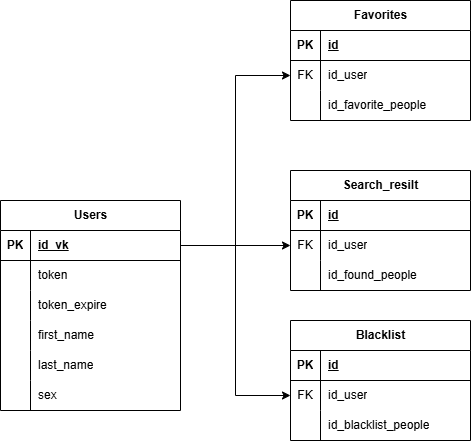

The diagram above was exported from draw.io. Its source (the exported page's mxGraphModel, read from the mxfile embedded in the PNG):
<mxGraphModel dx="1188" dy="619" grid="1" gridSize="10" guides="1" tooltips="1" connect="1" arrows="1" fold="1" page="1" pageScale="1" pageWidth="827" pageHeight="1169" math="0" shadow="0">
  <root>
    <mxCell id="0" />
    <mxCell id="1" parent="0" />
    <mxCell id="6-Ggkky1w-OWR9mN-Gkm-1" value="Users" style="shape=table;startSize=30;container=1;collapsible=1;childLayout=tableLayout;fixedRows=1;rowLines=0;fontStyle=1;align=center;resizeLast=1;html=1;" vertex="1" parent="1">
      <mxGeometry x="40" y="210" width="180" height="210" as="geometry" />
    </mxCell>
    <mxCell id="6-Ggkky1w-OWR9mN-Gkm-2" value="" style="shape=tableRow;horizontal=0;startSize=0;swimlaneHead=0;swimlaneBody=0;fillColor=none;collapsible=0;dropTarget=0;points=[[0,0.5],[1,0.5]];portConstraint=eastwest;top=0;left=0;right=0;bottom=1;" vertex="1" parent="6-Ggkky1w-OWR9mN-Gkm-1">
      <mxGeometry y="30" width="180" height="30" as="geometry" />
    </mxCell>
    <mxCell id="6-Ggkky1w-OWR9mN-Gkm-3" value="PK" style="shape=partialRectangle;connectable=0;fillColor=none;top=0;left=0;bottom=0;right=0;fontStyle=1;overflow=hidden;whiteSpace=wrap;html=1;" vertex="1" parent="6-Ggkky1w-OWR9mN-Gkm-2">
      <mxGeometry width="30" height="30" as="geometry">
        <mxRectangle width="30" height="30" as="alternateBounds" />
      </mxGeometry>
    </mxCell>
    <mxCell id="6-Ggkky1w-OWR9mN-Gkm-4" value="id_vk" style="shape=partialRectangle;connectable=0;fillColor=none;top=0;left=0;bottom=0;right=0;align=left;spacingLeft=6;fontStyle=5;overflow=hidden;whiteSpace=wrap;html=1;" vertex="1" parent="6-Ggkky1w-OWR9mN-Gkm-2">
      <mxGeometry x="30" width="150" height="30" as="geometry">
        <mxRectangle width="150" height="30" as="alternateBounds" />
      </mxGeometry>
    </mxCell>
    <mxCell id="6-Ggkky1w-OWR9mN-Gkm-5" value="" style="shape=tableRow;horizontal=0;startSize=0;swimlaneHead=0;swimlaneBody=0;fillColor=none;collapsible=0;dropTarget=0;points=[[0,0.5],[1,0.5]];portConstraint=eastwest;top=0;left=0;right=0;bottom=0;" vertex="1" parent="6-Ggkky1w-OWR9mN-Gkm-1">
      <mxGeometry y="60" width="180" height="30" as="geometry" />
    </mxCell>
    <mxCell id="6-Ggkky1w-OWR9mN-Gkm-6" value="" style="shape=partialRectangle;connectable=0;fillColor=none;top=0;left=0;bottom=0;right=0;editable=1;overflow=hidden;whiteSpace=wrap;html=1;" vertex="1" parent="6-Ggkky1w-OWR9mN-Gkm-5">
      <mxGeometry width="30" height="30" as="geometry">
        <mxRectangle width="30" height="30" as="alternateBounds" />
      </mxGeometry>
    </mxCell>
    <mxCell id="6-Ggkky1w-OWR9mN-Gkm-7" value="token" style="shape=partialRectangle;connectable=0;fillColor=none;top=0;left=0;bottom=0;right=0;align=left;spacingLeft=6;overflow=hidden;whiteSpace=wrap;html=1;" vertex="1" parent="6-Ggkky1w-OWR9mN-Gkm-5">
      <mxGeometry x="30" width="150" height="30" as="geometry">
        <mxRectangle width="150" height="30" as="alternateBounds" />
      </mxGeometry>
    </mxCell>
    <mxCell id="6-Ggkky1w-OWR9mN-Gkm-8" value="" style="shape=tableRow;horizontal=0;startSize=0;swimlaneHead=0;swimlaneBody=0;fillColor=none;collapsible=0;dropTarget=0;points=[[0,0.5],[1,0.5]];portConstraint=eastwest;top=0;left=0;right=0;bottom=0;" vertex="1" parent="6-Ggkky1w-OWR9mN-Gkm-1">
      <mxGeometry y="90" width="180" height="30" as="geometry" />
    </mxCell>
    <mxCell id="6-Ggkky1w-OWR9mN-Gkm-9" value="" style="shape=partialRectangle;connectable=0;fillColor=none;top=0;left=0;bottom=0;right=0;editable=1;overflow=hidden;whiteSpace=wrap;html=1;" vertex="1" parent="6-Ggkky1w-OWR9mN-Gkm-8">
      <mxGeometry width="30" height="30" as="geometry">
        <mxRectangle width="30" height="30" as="alternateBounds" />
      </mxGeometry>
    </mxCell>
    <mxCell id="6-Ggkky1w-OWR9mN-Gkm-10" value="token_expire" style="shape=partialRectangle;connectable=0;fillColor=none;top=0;left=0;bottom=0;right=0;align=left;spacingLeft=6;overflow=hidden;whiteSpace=wrap;html=1;" vertex="1" parent="6-Ggkky1w-OWR9mN-Gkm-8">
      <mxGeometry x="30" width="150" height="30" as="geometry">
        <mxRectangle width="150" height="30" as="alternateBounds" />
      </mxGeometry>
    </mxCell>
    <mxCell id="6-Ggkky1w-OWR9mN-Gkm-11" value="" style="shape=tableRow;horizontal=0;startSize=0;swimlaneHead=0;swimlaneBody=0;fillColor=none;collapsible=0;dropTarget=0;points=[[0,0.5],[1,0.5]];portConstraint=eastwest;top=0;left=0;right=0;bottom=0;" vertex="1" parent="6-Ggkky1w-OWR9mN-Gkm-1">
      <mxGeometry y="120" width="180" height="30" as="geometry" />
    </mxCell>
    <mxCell id="6-Ggkky1w-OWR9mN-Gkm-12" value="" style="shape=partialRectangle;connectable=0;fillColor=none;top=0;left=0;bottom=0;right=0;editable=1;overflow=hidden;whiteSpace=wrap;html=1;" vertex="1" parent="6-Ggkky1w-OWR9mN-Gkm-11">
      <mxGeometry width="30" height="30" as="geometry">
        <mxRectangle width="30" height="30" as="alternateBounds" />
      </mxGeometry>
    </mxCell>
    <mxCell id="6-Ggkky1w-OWR9mN-Gkm-13" value="first_name" style="shape=partialRectangle;connectable=0;fillColor=none;top=0;left=0;bottom=0;right=0;align=left;spacingLeft=6;overflow=hidden;whiteSpace=wrap;html=1;" vertex="1" parent="6-Ggkky1w-OWR9mN-Gkm-11">
      <mxGeometry x="30" width="150" height="30" as="geometry">
        <mxRectangle width="150" height="30" as="alternateBounds" />
      </mxGeometry>
    </mxCell>
    <mxCell id="6-Ggkky1w-OWR9mN-Gkm-66" style="shape=tableRow;horizontal=0;startSize=0;swimlaneHead=0;swimlaneBody=0;fillColor=none;collapsible=0;dropTarget=0;points=[[0,0.5],[1,0.5]];portConstraint=eastwest;top=0;left=0;right=0;bottom=0;" vertex="1" parent="6-Ggkky1w-OWR9mN-Gkm-1">
      <mxGeometry y="150" width="180" height="30" as="geometry" />
    </mxCell>
    <mxCell id="6-Ggkky1w-OWR9mN-Gkm-67" style="shape=partialRectangle;connectable=0;fillColor=none;top=0;left=0;bottom=0;right=0;editable=1;overflow=hidden;whiteSpace=wrap;html=1;" vertex="1" parent="6-Ggkky1w-OWR9mN-Gkm-66">
      <mxGeometry width="30" height="30" as="geometry">
        <mxRectangle width="30" height="30" as="alternateBounds" />
      </mxGeometry>
    </mxCell>
    <mxCell id="6-Ggkky1w-OWR9mN-Gkm-68" value="last_name" style="shape=partialRectangle;connectable=0;fillColor=none;top=0;left=0;bottom=0;right=0;align=left;spacingLeft=6;overflow=hidden;whiteSpace=wrap;html=1;" vertex="1" parent="6-Ggkky1w-OWR9mN-Gkm-66">
      <mxGeometry x="30" width="150" height="30" as="geometry">
        <mxRectangle width="150" height="30" as="alternateBounds" />
      </mxGeometry>
    </mxCell>
    <mxCell id="6-Ggkky1w-OWR9mN-Gkm-69" style="shape=tableRow;horizontal=0;startSize=0;swimlaneHead=0;swimlaneBody=0;fillColor=none;collapsible=0;dropTarget=0;points=[[0,0.5],[1,0.5]];portConstraint=eastwest;top=0;left=0;right=0;bottom=0;" vertex="1" parent="6-Ggkky1w-OWR9mN-Gkm-1">
      <mxGeometry y="180" width="180" height="30" as="geometry" />
    </mxCell>
    <mxCell id="6-Ggkky1w-OWR9mN-Gkm-70" style="shape=partialRectangle;connectable=0;fillColor=none;top=0;left=0;bottom=0;right=0;editable=1;overflow=hidden;whiteSpace=wrap;html=1;" vertex="1" parent="6-Ggkky1w-OWR9mN-Gkm-69">
      <mxGeometry width="30" height="30" as="geometry">
        <mxRectangle width="30" height="30" as="alternateBounds" />
      </mxGeometry>
    </mxCell>
    <mxCell id="6-Ggkky1w-OWR9mN-Gkm-71" value="sex" style="shape=partialRectangle;connectable=0;fillColor=none;top=0;left=0;bottom=0;right=0;align=left;spacingLeft=6;overflow=hidden;whiteSpace=wrap;html=1;" vertex="1" parent="6-Ggkky1w-OWR9mN-Gkm-69">
      <mxGeometry x="30" width="150" height="30" as="geometry">
        <mxRectangle width="150" height="30" as="alternateBounds" />
      </mxGeometry>
    </mxCell>
    <mxCell id="6-Ggkky1w-OWR9mN-Gkm-14" value="Search_resilt" style="shape=table;startSize=30;container=1;collapsible=1;childLayout=tableLayout;fixedRows=1;rowLines=0;fontStyle=1;align=center;resizeLast=1;html=1;" vertex="1" parent="1">
      <mxGeometry x="330" y="180" width="180" height="120" as="geometry" />
    </mxCell>
    <mxCell id="6-Ggkky1w-OWR9mN-Gkm-15" value="" style="shape=tableRow;horizontal=0;startSize=0;swimlaneHead=0;swimlaneBody=0;fillColor=none;collapsible=0;dropTarget=0;points=[[0,0.5],[1,0.5]];portConstraint=eastwest;top=0;left=0;right=0;bottom=1;" vertex="1" parent="6-Ggkky1w-OWR9mN-Gkm-14">
      <mxGeometry y="30" width="180" height="30" as="geometry" />
    </mxCell>
    <mxCell id="6-Ggkky1w-OWR9mN-Gkm-16" value="PK" style="shape=partialRectangle;connectable=0;fillColor=none;top=0;left=0;bottom=0;right=0;fontStyle=1;overflow=hidden;whiteSpace=wrap;html=1;" vertex="1" parent="6-Ggkky1w-OWR9mN-Gkm-15">
      <mxGeometry width="30" height="30" as="geometry">
        <mxRectangle width="30" height="30" as="alternateBounds" />
      </mxGeometry>
    </mxCell>
    <mxCell id="6-Ggkky1w-OWR9mN-Gkm-17" value="id" style="shape=partialRectangle;connectable=0;fillColor=none;top=0;left=0;bottom=0;right=0;align=left;spacingLeft=6;fontStyle=5;overflow=hidden;whiteSpace=wrap;html=1;" vertex="1" parent="6-Ggkky1w-OWR9mN-Gkm-15">
      <mxGeometry x="30" width="150" height="30" as="geometry">
        <mxRectangle width="150" height="30" as="alternateBounds" />
      </mxGeometry>
    </mxCell>
    <mxCell id="6-Ggkky1w-OWR9mN-Gkm-18" value="" style="shape=tableRow;horizontal=0;startSize=0;swimlaneHead=0;swimlaneBody=0;fillColor=none;collapsible=0;dropTarget=0;points=[[0,0.5],[1,0.5]];portConstraint=eastwest;top=0;left=0;right=0;bottom=0;" vertex="1" parent="6-Ggkky1w-OWR9mN-Gkm-14">
      <mxGeometry y="60" width="180" height="30" as="geometry" />
    </mxCell>
    <mxCell id="6-Ggkky1w-OWR9mN-Gkm-19" value="FK" style="shape=partialRectangle;connectable=0;fillColor=none;top=0;left=0;bottom=0;right=0;editable=1;overflow=hidden;whiteSpace=wrap;html=1;" vertex="1" parent="6-Ggkky1w-OWR9mN-Gkm-18">
      <mxGeometry width="30" height="30" as="geometry">
        <mxRectangle width="30" height="30" as="alternateBounds" />
      </mxGeometry>
    </mxCell>
    <mxCell id="6-Ggkky1w-OWR9mN-Gkm-20" value="id_user" style="shape=partialRectangle;connectable=0;fillColor=none;top=0;left=0;bottom=0;right=0;align=left;spacingLeft=6;overflow=hidden;whiteSpace=wrap;html=1;" vertex="1" parent="6-Ggkky1w-OWR9mN-Gkm-18">
      <mxGeometry x="30" width="150" height="30" as="geometry">
        <mxRectangle width="150" height="30" as="alternateBounds" />
      </mxGeometry>
    </mxCell>
    <mxCell id="6-Ggkky1w-OWR9mN-Gkm-21" value="" style="shape=tableRow;horizontal=0;startSize=0;swimlaneHead=0;swimlaneBody=0;fillColor=none;collapsible=0;dropTarget=0;points=[[0,0.5],[1,0.5]];portConstraint=eastwest;top=0;left=0;right=0;bottom=0;" vertex="1" parent="6-Ggkky1w-OWR9mN-Gkm-14">
      <mxGeometry y="90" width="180" height="30" as="geometry" />
    </mxCell>
    <mxCell id="6-Ggkky1w-OWR9mN-Gkm-22" value="" style="shape=partialRectangle;connectable=0;fillColor=none;top=0;left=0;bottom=0;right=0;editable=1;overflow=hidden;whiteSpace=wrap;html=1;" vertex="1" parent="6-Ggkky1w-OWR9mN-Gkm-21">
      <mxGeometry width="30" height="30" as="geometry">
        <mxRectangle width="30" height="30" as="alternateBounds" />
      </mxGeometry>
    </mxCell>
    <mxCell id="6-Ggkky1w-OWR9mN-Gkm-23" value="id_found_people" style="shape=partialRectangle;connectable=0;fillColor=none;top=0;left=0;bottom=0;right=0;align=left;spacingLeft=6;overflow=hidden;whiteSpace=wrap;html=1;" vertex="1" parent="6-Ggkky1w-OWR9mN-Gkm-21">
      <mxGeometry x="30" width="150" height="30" as="geometry">
        <mxRectangle width="150" height="30" as="alternateBounds" />
      </mxGeometry>
    </mxCell>
    <mxCell id="6-Ggkky1w-OWR9mN-Gkm-27" value="Favorites" style="shape=table;startSize=30;container=1;collapsible=1;childLayout=tableLayout;fixedRows=1;rowLines=0;fontStyle=1;align=center;resizeLast=1;html=1;" vertex="1" parent="1">
      <mxGeometry x="330" y="10" width="180" height="120" as="geometry" />
    </mxCell>
    <mxCell id="6-Ggkky1w-OWR9mN-Gkm-28" value="" style="shape=tableRow;horizontal=0;startSize=0;swimlaneHead=0;swimlaneBody=0;fillColor=none;collapsible=0;dropTarget=0;points=[[0,0.5],[1,0.5]];portConstraint=eastwest;top=0;left=0;right=0;bottom=1;" vertex="1" parent="6-Ggkky1w-OWR9mN-Gkm-27">
      <mxGeometry y="30" width="180" height="30" as="geometry" />
    </mxCell>
    <mxCell id="6-Ggkky1w-OWR9mN-Gkm-29" value="PK" style="shape=partialRectangle;connectable=0;fillColor=none;top=0;left=0;bottom=0;right=0;fontStyle=1;overflow=hidden;whiteSpace=wrap;html=1;" vertex="1" parent="6-Ggkky1w-OWR9mN-Gkm-28">
      <mxGeometry width="30" height="30" as="geometry">
        <mxRectangle width="30" height="30" as="alternateBounds" />
      </mxGeometry>
    </mxCell>
    <mxCell id="6-Ggkky1w-OWR9mN-Gkm-30" value="id" style="shape=partialRectangle;connectable=0;fillColor=none;top=0;left=0;bottom=0;right=0;align=left;spacingLeft=6;fontStyle=5;overflow=hidden;whiteSpace=wrap;html=1;" vertex="1" parent="6-Ggkky1w-OWR9mN-Gkm-28">
      <mxGeometry x="30" width="150" height="30" as="geometry">
        <mxRectangle width="150" height="30" as="alternateBounds" />
      </mxGeometry>
    </mxCell>
    <mxCell id="6-Ggkky1w-OWR9mN-Gkm-31" value="" style="shape=tableRow;horizontal=0;startSize=0;swimlaneHead=0;swimlaneBody=0;fillColor=none;collapsible=0;dropTarget=0;points=[[0,0.5],[1,0.5]];portConstraint=eastwest;top=0;left=0;right=0;bottom=0;" vertex="1" parent="6-Ggkky1w-OWR9mN-Gkm-27">
      <mxGeometry y="60" width="180" height="30" as="geometry" />
    </mxCell>
    <mxCell id="6-Ggkky1w-OWR9mN-Gkm-32" value="FK" style="shape=partialRectangle;connectable=0;fillColor=none;top=0;left=0;bottom=0;right=0;editable=1;overflow=hidden;whiteSpace=wrap;html=1;" vertex="1" parent="6-Ggkky1w-OWR9mN-Gkm-31">
      <mxGeometry width="30" height="30" as="geometry">
        <mxRectangle width="30" height="30" as="alternateBounds" />
      </mxGeometry>
    </mxCell>
    <mxCell id="6-Ggkky1w-OWR9mN-Gkm-33" value="id_user" style="shape=partialRectangle;connectable=0;fillColor=none;top=0;left=0;bottom=0;right=0;align=left;spacingLeft=6;overflow=hidden;whiteSpace=wrap;html=1;" vertex="1" parent="6-Ggkky1w-OWR9mN-Gkm-31">
      <mxGeometry x="30" width="150" height="30" as="geometry">
        <mxRectangle width="150" height="30" as="alternateBounds" />
      </mxGeometry>
    </mxCell>
    <mxCell id="6-Ggkky1w-OWR9mN-Gkm-34" value="" style="shape=tableRow;horizontal=0;startSize=0;swimlaneHead=0;swimlaneBody=0;fillColor=none;collapsible=0;dropTarget=0;points=[[0,0.5],[1,0.5]];portConstraint=eastwest;top=0;left=0;right=0;bottom=0;" vertex="1" parent="6-Ggkky1w-OWR9mN-Gkm-27">
      <mxGeometry y="90" width="180" height="30" as="geometry" />
    </mxCell>
    <mxCell id="6-Ggkky1w-OWR9mN-Gkm-35" value="" style="shape=partialRectangle;connectable=0;fillColor=none;top=0;left=0;bottom=0;right=0;editable=1;overflow=hidden;whiteSpace=wrap;html=1;" vertex="1" parent="6-Ggkky1w-OWR9mN-Gkm-34">
      <mxGeometry width="30" height="30" as="geometry">
        <mxRectangle width="30" height="30" as="alternateBounds" />
      </mxGeometry>
    </mxCell>
    <mxCell id="6-Ggkky1w-OWR9mN-Gkm-36" value="id_favorite_people" style="shape=partialRectangle;connectable=0;fillColor=none;top=0;left=0;bottom=0;right=0;align=left;spacingLeft=6;overflow=hidden;whiteSpace=wrap;html=1;" vertex="1" parent="6-Ggkky1w-OWR9mN-Gkm-34">
      <mxGeometry x="30" width="150" height="30" as="geometry">
        <mxRectangle width="150" height="30" as="alternateBounds" />
      </mxGeometry>
    </mxCell>
    <mxCell id="6-Ggkky1w-OWR9mN-Gkm-40" value="Blacklist" style="shape=table;startSize=30;container=1;collapsible=1;childLayout=tableLayout;fixedRows=1;rowLines=0;fontStyle=1;align=center;resizeLast=1;html=1;" vertex="1" parent="1">
      <mxGeometry x="330" y="330" width="180" height="120" as="geometry" />
    </mxCell>
    <mxCell id="6-Ggkky1w-OWR9mN-Gkm-41" value="" style="shape=tableRow;horizontal=0;startSize=0;swimlaneHead=0;swimlaneBody=0;fillColor=none;collapsible=0;dropTarget=0;points=[[0,0.5],[1,0.5]];portConstraint=eastwest;top=0;left=0;right=0;bottom=1;" vertex="1" parent="6-Ggkky1w-OWR9mN-Gkm-40">
      <mxGeometry y="30" width="180" height="30" as="geometry" />
    </mxCell>
    <mxCell id="6-Ggkky1w-OWR9mN-Gkm-42" value="PK" style="shape=partialRectangle;connectable=0;fillColor=none;top=0;left=0;bottom=0;right=0;fontStyle=1;overflow=hidden;whiteSpace=wrap;html=1;" vertex="1" parent="6-Ggkky1w-OWR9mN-Gkm-41">
      <mxGeometry width="30" height="30" as="geometry">
        <mxRectangle width="30" height="30" as="alternateBounds" />
      </mxGeometry>
    </mxCell>
    <mxCell id="6-Ggkky1w-OWR9mN-Gkm-43" value="id" style="shape=partialRectangle;connectable=0;fillColor=none;top=0;left=0;bottom=0;right=0;align=left;spacingLeft=6;fontStyle=5;overflow=hidden;whiteSpace=wrap;html=1;" vertex="1" parent="6-Ggkky1w-OWR9mN-Gkm-41">
      <mxGeometry x="30" width="150" height="30" as="geometry">
        <mxRectangle width="150" height="30" as="alternateBounds" />
      </mxGeometry>
    </mxCell>
    <mxCell id="6-Ggkky1w-OWR9mN-Gkm-44" value="" style="shape=tableRow;horizontal=0;startSize=0;swimlaneHead=0;swimlaneBody=0;fillColor=none;collapsible=0;dropTarget=0;points=[[0,0.5],[1,0.5]];portConstraint=eastwest;top=0;left=0;right=0;bottom=0;" vertex="1" parent="6-Ggkky1w-OWR9mN-Gkm-40">
      <mxGeometry y="60" width="180" height="30" as="geometry" />
    </mxCell>
    <mxCell id="6-Ggkky1w-OWR9mN-Gkm-45" value="FK" style="shape=partialRectangle;connectable=0;fillColor=none;top=0;left=0;bottom=0;right=0;editable=1;overflow=hidden;whiteSpace=wrap;html=1;" vertex="1" parent="6-Ggkky1w-OWR9mN-Gkm-44">
      <mxGeometry width="30" height="30" as="geometry">
        <mxRectangle width="30" height="30" as="alternateBounds" />
      </mxGeometry>
    </mxCell>
    <mxCell id="6-Ggkky1w-OWR9mN-Gkm-46" value="id_user" style="shape=partialRectangle;connectable=0;fillColor=none;top=0;left=0;bottom=0;right=0;align=left;spacingLeft=6;overflow=hidden;whiteSpace=wrap;html=1;" vertex="1" parent="6-Ggkky1w-OWR9mN-Gkm-44">
      <mxGeometry x="30" width="150" height="30" as="geometry">
        <mxRectangle width="150" height="30" as="alternateBounds" />
      </mxGeometry>
    </mxCell>
    <mxCell id="6-Ggkky1w-OWR9mN-Gkm-47" value="" style="shape=tableRow;horizontal=0;startSize=0;swimlaneHead=0;swimlaneBody=0;fillColor=none;collapsible=0;dropTarget=0;points=[[0,0.5],[1,0.5]];portConstraint=eastwest;top=0;left=0;right=0;bottom=0;" vertex="1" parent="6-Ggkky1w-OWR9mN-Gkm-40">
      <mxGeometry y="90" width="180" height="30" as="geometry" />
    </mxCell>
    <mxCell id="6-Ggkky1w-OWR9mN-Gkm-48" value="" style="shape=partialRectangle;connectable=0;fillColor=none;top=0;left=0;bottom=0;right=0;editable=1;overflow=hidden;whiteSpace=wrap;html=1;" vertex="1" parent="6-Ggkky1w-OWR9mN-Gkm-47">
      <mxGeometry width="30" height="30" as="geometry">
        <mxRectangle width="30" height="30" as="alternateBounds" />
      </mxGeometry>
    </mxCell>
    <mxCell id="6-Ggkky1w-OWR9mN-Gkm-49" value="id_blacklist_people" style="shape=partialRectangle;connectable=0;fillColor=none;top=0;left=0;bottom=0;right=0;align=left;spacingLeft=6;overflow=hidden;whiteSpace=wrap;html=1;" vertex="1" parent="6-Ggkky1w-OWR9mN-Gkm-47">
      <mxGeometry x="30" width="150" height="30" as="geometry">
        <mxRectangle width="150" height="30" as="alternateBounds" />
      </mxGeometry>
    </mxCell>
    <mxCell id="6-Ggkky1w-OWR9mN-Gkm-72" style="edgeStyle=orthogonalEdgeStyle;rounded=0;orthogonalLoop=1;jettySize=auto;html=1;entryX=0;entryY=0.5;entryDx=0;entryDy=0;" edge="1" parent="1" source="6-Ggkky1w-OWR9mN-Gkm-2" target="6-Ggkky1w-OWR9mN-Gkm-18">
      <mxGeometry relative="1" as="geometry" />
    </mxCell>
    <mxCell id="6-Ggkky1w-OWR9mN-Gkm-73" style="edgeStyle=orthogonalEdgeStyle;rounded=0;orthogonalLoop=1;jettySize=auto;html=1;entryX=0;entryY=0.5;entryDx=0;entryDy=0;" edge="1" parent="1" source="6-Ggkky1w-OWR9mN-Gkm-2" target="6-Ggkky1w-OWR9mN-Gkm-31">
      <mxGeometry relative="1" as="geometry" />
    </mxCell>
    <mxCell id="6-Ggkky1w-OWR9mN-Gkm-74" style="edgeStyle=orthogonalEdgeStyle;rounded=0;orthogonalLoop=1;jettySize=auto;html=1;entryX=0;entryY=0.5;entryDx=0;entryDy=0;" edge="1" parent="1" source="6-Ggkky1w-OWR9mN-Gkm-2" target="6-Ggkky1w-OWR9mN-Gkm-44">
      <mxGeometry relative="1" as="geometry" />
    </mxCell>
  </root>
</mxGraphModel>